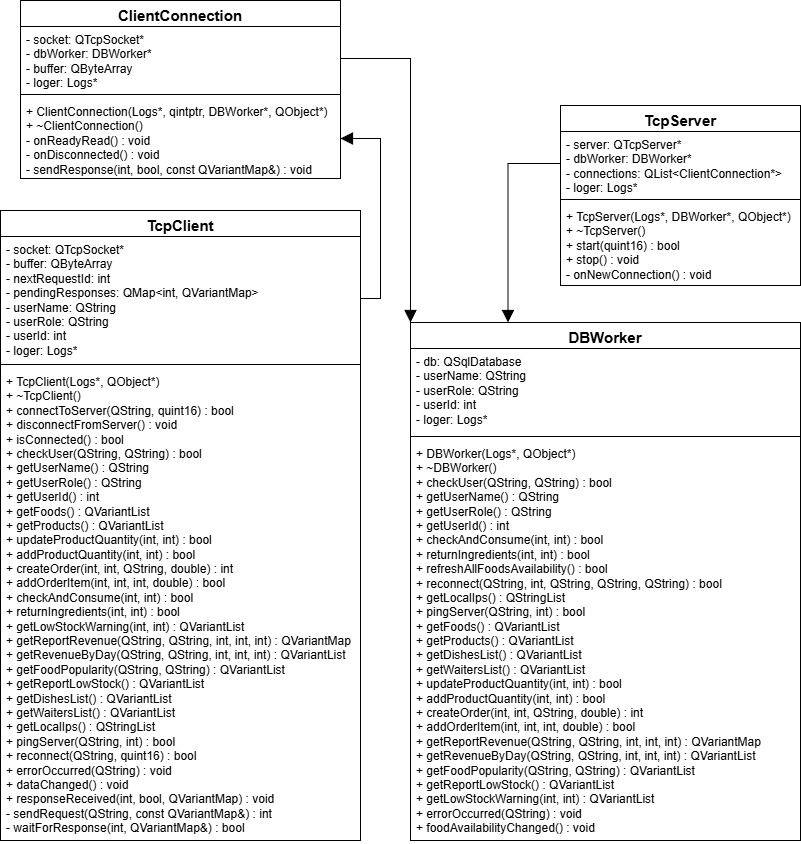

The diagram above was exported from draw.io. Its source (the exported page's mxGraphModel, read from the mxfile embedded in the PNG):
<mxGraphModel dx="1572" dy="944" grid="1" gridSize="10" guides="1" tooltips="1" connect="1" arrows="1" fold="1" page="1" pageScale="1" pageWidth="827" pageHeight="1169" math="0" shadow="0">
  <root>
    <mxCell id="0" />
    <mxCell id="1" parent="0" />
    <mxCell id="L9FV8WYZpVQ3k9M10a8b-6" parent="1" style="swimlane;fontStyle=1;align=center;verticalAlign=top;childLayout=stackLayout;horizontal=1;startSize=26;horizontalStack=0;resizeParent=1;resizeParentMax=0;resizeLast=0;collapsible=1;marginBottom=0;whiteSpace=wrap;html=1;" value="&lt;font style=&quot;font-size: 15px;&quot;&gt;DBWorker&lt;/font&gt;" vertex="1">
      <mxGeometry height="518" width="390" x="430" y="622" as="geometry">
        <mxRectangle height="30" width="100" x="630" y="160" as="alternateBounds" />
      </mxGeometry>
    </mxCell>
    <mxCell id="L9FV8WYZpVQ3k9M10a8b-7" parent="L9FV8WYZpVQ3k9M10a8b-6" style="text;strokeColor=none;fillColor=none;align=left;verticalAlign=top;spacingLeft=4;spacingRight=4;overflow=hidden;rotatable=0;points=[[0,0.5],[1,0.5]];portConstraint=eastwest;whiteSpace=wrap;html=1;" value="&lt;div&gt;- db: QSqlDatabase&lt;/div&gt;&lt;div&gt;- userName: QString&lt;/div&gt;&lt;div&gt;- userRole: QString&lt;/div&gt;&lt;div&gt;- userId: int&lt;/div&gt;&lt;div&gt;- loger: Logs*&lt;/div&gt;" vertex="1">
      <mxGeometry height="84" width="390" y="26" as="geometry" />
    </mxCell>
    <mxCell id="L9FV8WYZpVQ3k9M10a8b-8" parent="L9FV8WYZpVQ3k9M10a8b-6" style="line;strokeWidth=1;fillColor=none;align=left;verticalAlign=middle;spacingTop=-1;spacingLeft=3;spacingRight=3;rotatable=0;labelPosition=right;points=[];portConstraint=eastwest;strokeColor=inherit;" value="" vertex="1">
      <mxGeometry height="8" width="390" y="110" as="geometry" />
    </mxCell>
    <mxCell id="L9FV8WYZpVQ3k9M10a8b-9" parent="L9FV8WYZpVQ3k9M10a8b-6" style="text;strokeColor=none;fillColor=none;align=left;verticalAlign=top;spacingLeft=4;spacingRight=4;overflow=hidden;rotatable=0;points=[[0,0.5],[1,0.5]];portConstraint=eastwest;whiteSpace=wrap;html=1;" value="&lt;div&gt;+ DBWorker(Logs*, QObject*)&lt;/div&gt;&lt;div&gt;+ ~DBWorker()&lt;/div&gt;&lt;div&gt;+ checkUser(QString, QString) : bool&lt;/div&gt;&lt;div&gt;+ getUserName() : QString&lt;/div&gt;&lt;div&gt;+ getUserRole() : QString&lt;/div&gt;&lt;div&gt;+ getUserId() : int&lt;/div&gt;&lt;div&gt;+ checkAndConsume(int, int) : bool&lt;/div&gt;&lt;div&gt;+ returnIngredients(int, int) : bool&lt;/div&gt;&lt;div&gt;+ refreshAllFoodsAvailability() : bool&lt;/div&gt;&lt;div&gt;+ reconnect(QString, int, QString, QString, QString) : bool&lt;/div&gt;&lt;div&gt;+ getLocalIps() : QStringList&lt;/div&gt;&lt;div&gt;+ pingServer(QString, int) : bool&lt;/div&gt;&lt;div&gt;+ getFoods() : QVariantList&lt;/div&gt;&lt;div&gt;+ getProducts() : QVariantList&lt;/div&gt;&lt;div&gt;+ getDishesList() : QVariantList&lt;/div&gt;&lt;div&gt;+ getWaitersList() : QVariantList&lt;/div&gt;&lt;div&gt;+ updateProductQuantity(int, int) : bool&lt;/div&gt;&lt;div&gt;+ addProductQuantity(int, int) : bool&lt;/div&gt;&lt;div&gt;+ createOrder(int, int, QString, double) : int&lt;/div&gt;&lt;div&gt;+ addOrderItem(int, int, int, double) : bool&lt;/div&gt;&lt;div&gt;+ getReportRevenue(QString, QString, int, int, int) : QVariantMap&lt;/div&gt;&lt;div&gt;+ getRevenueByDay(QString, QString, int, int, int) : QVariantList&lt;/div&gt;&lt;div&gt;+ getFoodPopularity(QString, QString) : QVariantList&lt;/div&gt;&lt;div&gt;+ getReportLowStock() : QVariantList&lt;/div&gt;&lt;div&gt;+ getLowStockWarning(int, int) : QVariantList&lt;/div&gt;&lt;div&gt;+ errorOccurred(QString) : void&amp;nbsp; &amp;nbsp;&amp;nbsp;&lt;/div&gt;&lt;div&gt;+ foodAvailabilityChanged() : void&amp;nbsp;&amp;nbsp;&lt;/div&gt;" vertex="1">
      <mxGeometry height="400" width="390" y="118" as="geometry" />
    </mxCell>
    <mxCell id="L9FV8WYZpVQ3k9M10a8b-36" parent="1" style="swimlane;fontStyle=1;align=center;verticalAlign=top;childLayout=stackLayout;horizontal=1;startSize=26;horizontalStack=0;resizeParent=1;resizeParentMax=0;resizeLast=0;collapsible=1;marginBottom=0;whiteSpace=wrap;html=1;" value="&lt;font style=&quot;font-size: 15px;&quot;&gt;TcpClient&lt;/font&gt;" vertex="1">
      <mxGeometry height="630" width="360" x="20" y="510" as="geometry">
        <mxRectangle height="30" width="100" x="1141" y="300" as="alternateBounds" />
      </mxGeometry>
    </mxCell>
    <mxCell id="L9FV8WYZpVQ3k9M10a8b-37" parent="L9FV8WYZpVQ3k9M10a8b-36" style="text;strokeColor=none;fillColor=none;align=left;verticalAlign=top;spacingLeft=4;spacingRight=4;overflow=hidden;rotatable=0;points=[[0,0.5],[1,0.5]];portConstraint=eastwest;whiteSpace=wrap;html=1;" value="&lt;div&gt;- socket: QTcpSocket*&lt;/div&gt;&lt;div&gt;- buffer: QByteArray&lt;/div&gt;&lt;div&gt;- nextRequestId: int&lt;/div&gt;&lt;div&gt;- pendingResponses: QMap&amp;lt;int, QVariantMap&amp;gt;&lt;/div&gt;&lt;div&gt;- userName: QString&lt;/div&gt;&lt;div&gt;- userRole: QString&lt;/div&gt;&lt;div&gt;- userId: int&lt;/div&gt;&lt;div&gt;- loger: Logs*&lt;/div&gt;" vertex="1">
      <mxGeometry height="124" width="360" y="26" as="geometry" />
    </mxCell>
    <mxCell id="L9FV8WYZpVQ3k9M10a8b-38" parent="L9FV8WYZpVQ3k9M10a8b-36" style="line;strokeWidth=1;fillColor=none;align=left;verticalAlign=middle;spacingTop=-1;spacingLeft=3;spacingRight=3;rotatable=0;labelPosition=right;points=[];portConstraint=eastwest;strokeColor=inherit;" value="" vertex="1">
      <mxGeometry height="8" width="360" y="150" as="geometry" />
    </mxCell>
    <mxCell id="L9FV8WYZpVQ3k9M10a8b-39" parent="L9FV8WYZpVQ3k9M10a8b-36" style="text;strokeColor=none;fillColor=none;align=left;verticalAlign=top;spacingLeft=4;spacingRight=4;overflow=hidden;rotatable=0;points=[[0,0.5],[1,0.5]];portConstraint=eastwest;whiteSpace=wrap;html=1;" value="&lt;div&gt;+ TcpClient(Logs*, QObject*)&lt;/div&gt;&lt;div&gt;+ ~TcpClient()&lt;/div&gt;&lt;div&gt;+ connectToServer(QString, quint16) : bool&lt;/div&gt;&lt;div&gt;+ disconnectFromServer() : void&lt;/div&gt;&lt;div&gt;+ isConnected() : bool&lt;/div&gt;&lt;div&gt;+ checkUser(QString, QString) : bool&lt;/div&gt;&lt;div&gt;+ getUserName() : QString&lt;/div&gt;&lt;div&gt;+ getUserRole() : QString&lt;/div&gt;&lt;div&gt;+ getUserId() : int&lt;/div&gt;&lt;div&gt;+ getFoods() : QVariantList&lt;/div&gt;&lt;div&gt;+ getProducts() : QVariantList&lt;/div&gt;&lt;div&gt;+ updateProductQuantity(int, int) : bool&lt;/div&gt;&lt;div&gt;+ addProductQuantity(int, int) : bool&lt;/div&gt;&lt;div&gt;+ createOrder(int, int, QString, double) : int&lt;/div&gt;&lt;div&gt;+ addOrderItem(int, int, int, double) : bool&lt;/div&gt;&lt;div&gt;+ checkAndConsume(int, int) : bool&lt;/div&gt;&lt;div&gt;+ returnIngredients(int, int) : bool&lt;/div&gt;&lt;div&gt;+ getLowStockWarning(int, int) : QVariantList&lt;/div&gt;&lt;div&gt;+ getReportRevenue(QString, QString, int, int, int) : QVariantMap&lt;/div&gt;&lt;div&gt;+ getRevenueByDay(QString, QString, int, int, int) : QVariantList&lt;/div&gt;&lt;div&gt;+ getFoodPopularity(QString, QString) : QVariantList&lt;/div&gt;&lt;div&gt;+ getReportLowStock() : QVariantList&lt;/div&gt;&lt;div&gt;+ getDishesList() : QVariantList&lt;/div&gt;&lt;div&gt;+ getWaitersList() : QVariantList&lt;/div&gt;&lt;div&gt;+ getLocalIps() : QStringList&lt;/div&gt;&lt;div&gt;+ pingServer(QString, int) : bool&lt;/div&gt;&lt;div&gt;+ reconnect(QString, quint16) : bool&lt;/div&gt;&lt;div&gt;+ errorOccurred(QString) : void&amp;nbsp;&amp;nbsp;&lt;/div&gt;&lt;div&gt;+ dataChanged() : void&amp;nbsp; &amp;nbsp; &amp;nbsp; &amp;nbsp;&amp;nbsp;&lt;/div&gt;&lt;div&gt;+ responseReceived(int, bool, QVariantMap) : void&amp;nbsp;&amp;nbsp;&lt;/div&gt;&lt;div&gt;- sendRequest(QString, const QVariantMap&amp;amp;) : int&lt;/div&gt;&lt;div&gt;- waitForResponse(int, QVariantMap&amp;amp;) : bool&lt;/div&gt;" vertex="1">
      <mxGeometry height="472" width="360" y="158" as="geometry" />
    </mxCell>
    <mxCell id="L9FV8WYZpVQ3k9M10a8b-44" parent="1" style="swimlane;fontStyle=1;align=center;verticalAlign=top;childLayout=stackLayout;horizontal=1;startSize=26;horizontalStack=0;resizeParent=1;resizeParentMax=0;resizeLast=0;collapsible=1;marginBottom=0;whiteSpace=wrap;html=1;" value="&lt;font style=&quot;font-size: 15px;&quot;&gt;TcpServer&lt;/font&gt;" vertex="1">
      <mxGeometry height="180" width="240" x="580" y="405" as="geometry">
        <mxRectangle height="30" width="100" x="850" y="290" as="alternateBounds" />
      </mxGeometry>
    </mxCell>
    <mxCell id="L9FV8WYZpVQ3k9M10a8b-45" parent="L9FV8WYZpVQ3k9M10a8b-44" style="text;strokeColor=none;fillColor=none;align=left;verticalAlign=top;spacingLeft=4;spacingRight=4;overflow=hidden;rotatable=0;points=[[0,0.5],[1,0.5]];portConstraint=eastwest;whiteSpace=wrap;html=1;" value="&lt;div&gt;- server: QTcpServer*&lt;/div&gt;&lt;div&gt;- dbWorker: DBWorker*&lt;/div&gt;&lt;div&gt;- connections: QList&amp;lt;ClientConnection*&amp;gt;&lt;/div&gt;&lt;div&gt;- loger: Logs*&lt;/div&gt;" vertex="1">
      <mxGeometry height="64" width="240" y="26" as="geometry" />
    </mxCell>
    <mxCell id="L9FV8WYZpVQ3k9M10a8b-46" parent="L9FV8WYZpVQ3k9M10a8b-44" style="line;strokeWidth=1;fillColor=none;align=left;verticalAlign=middle;spacingTop=-1;spacingLeft=3;spacingRight=3;rotatable=0;labelPosition=right;points=[];portConstraint=eastwest;strokeColor=inherit;" value="" vertex="1">
      <mxGeometry height="8" width="240" y="90" as="geometry" />
    </mxCell>
    <mxCell id="L9FV8WYZpVQ3k9M10a8b-47" parent="L9FV8WYZpVQ3k9M10a8b-44" style="text;strokeColor=none;fillColor=none;align=left;verticalAlign=top;spacingLeft=4;spacingRight=4;overflow=hidden;rotatable=0;points=[[0,0.5],[1,0.5]];portConstraint=eastwest;whiteSpace=wrap;html=1;" value="&lt;div&gt;+ TcpServer(Logs*, DBWorker*, QObject*)&lt;/div&gt;&lt;div&gt;+ ~TcpServer()&lt;/div&gt;&lt;div&gt;+ start(quint16) : bool&lt;/div&gt;&lt;div&gt;+ stop() : void&lt;/div&gt;&lt;div&gt;- onNewConnection() : void&lt;/div&gt;" vertex="1">
      <mxGeometry height="82" width="240" y="98" as="geometry" />
    </mxCell>
    <mxCell id="L9FV8WYZpVQ3k9M10a8b-40" parent="1" style="swimlane;fontStyle=1;align=center;verticalAlign=top;childLayout=stackLayout;horizontal=1;startSize=26;horizontalStack=0;resizeParent=1;resizeParentMax=0;resizeLast=0;collapsible=1;marginBottom=0;whiteSpace=wrap;html=1;" value="&lt;font style=&quot;font-size: 15px;&quot;&gt;ClientConnection&lt;/font&gt;" vertex="1">
      <mxGeometry height="178" width="320" x="40" y="300" as="geometry">
        <mxRectangle height="30" width="100" x="120" y="357" as="alternateBounds" />
      </mxGeometry>
    </mxCell>
    <mxCell id="L9FV8WYZpVQ3k9M10a8b-41" parent="L9FV8WYZpVQ3k9M10a8b-40" style="text;strokeColor=none;fillColor=none;align=left;verticalAlign=top;spacingLeft=4;spacingRight=4;overflow=hidden;rotatable=0;points=[[0,0.5],[1,0.5]];portConstraint=eastwest;whiteSpace=wrap;html=1;" value="&lt;div&gt;- socket: QTcpSocket*&lt;/div&gt;&lt;div&gt;- dbWorker: DBWorker*&lt;/div&gt;&lt;div&gt;- buffer: QByteArray&lt;/div&gt;&lt;div&gt;- loger: Logs*&lt;/div&gt;" vertex="1">
      <mxGeometry height="64" width="320" y="26" as="geometry" />
    </mxCell>
    <mxCell id="L9FV8WYZpVQ3k9M10a8b-42" parent="L9FV8WYZpVQ3k9M10a8b-40" style="line;strokeWidth=1;fillColor=none;align=left;verticalAlign=middle;spacingTop=-1;spacingLeft=3;spacingRight=3;rotatable=0;labelPosition=right;points=[];portConstraint=eastwest;strokeColor=inherit;" value="" vertex="1">
      <mxGeometry height="8" width="320" y="90" as="geometry" />
    </mxCell>
    <mxCell id="L9FV8WYZpVQ3k9M10a8b-43" parent="L9FV8WYZpVQ3k9M10a8b-40" style="text;strokeColor=none;fillColor=none;align=left;verticalAlign=top;spacingLeft=4;spacingRight=4;overflow=hidden;rotatable=0;points=[[0,0.5],[1,0.5]];portConstraint=eastwest;whiteSpace=wrap;html=1;" value="&lt;div&gt;+ ClientConnection(Logs*, qintptr, DBWorker*, QObject*)&lt;/div&gt;&lt;div&gt;+ ~ClientConnection()&lt;/div&gt;&lt;div&gt;- onReadyRead() : void&lt;/div&gt;&lt;div&gt;- onDisconnected() : void&lt;/div&gt;&lt;div&gt;- sendResponse(int, bool, const QVariantMap&amp;amp;) : void&lt;/div&gt;" vertex="1">
      <mxGeometry height="80" width="320" y="98" as="geometry" />
    </mxCell>
    <mxCell id="xXcs9qvoedl2Q76Z8yay-3" edge="1" parent="1" source="L9FV8WYZpVQ3k9M10a8b-45" style="edgeStyle=orthogonalEdgeStyle;rounded=0;orthogonalLoop=1;jettySize=auto;html=1;exitX=0;exitY=0.5;exitDx=0;exitDy=0;entryX=0.25;entryY=0;entryDx=0;entryDy=0;endArrow=block;endFill=1;endSize=10;" target="L9FV8WYZpVQ3k9M10a8b-6">
      <mxGeometry relative="1" as="geometry" />
    </mxCell>
    <mxCell id="xXcs9qvoedl2Q76Z8yay-4" edge="1" parent="1" source="L9FV8WYZpVQ3k9M10a8b-41" style="edgeStyle=orthogonalEdgeStyle;rounded=0;orthogonalLoop=1;jettySize=auto;html=1;exitX=1;exitY=0.5;exitDx=0;exitDy=0;entryX=0;entryY=0;entryDx=0;entryDy=0;endSize=10;endArrow=block;endFill=1;" target="L9FV8WYZpVQ3k9M10a8b-6">
      <mxGeometry relative="1" as="geometry" />
    </mxCell>
    <mxCell id="xXcs9qvoedl2Q76Z8yay-5" edge="1" parent="1" source="L9FV8WYZpVQ3k9M10a8b-37" style="edgeStyle=orthogonalEdgeStyle;rounded=0;orthogonalLoop=1;jettySize=auto;html=1;exitX=1;exitY=0.5;exitDx=0;exitDy=0;entryX=1;entryY=0.5;entryDx=0;entryDy=0;endSize=10;endArrow=block;endFill=1;" target="L9FV8WYZpVQ3k9M10a8b-43">
      <mxGeometry relative="1" as="geometry" />
    </mxCell>
  </root>
</mxGraphModel>